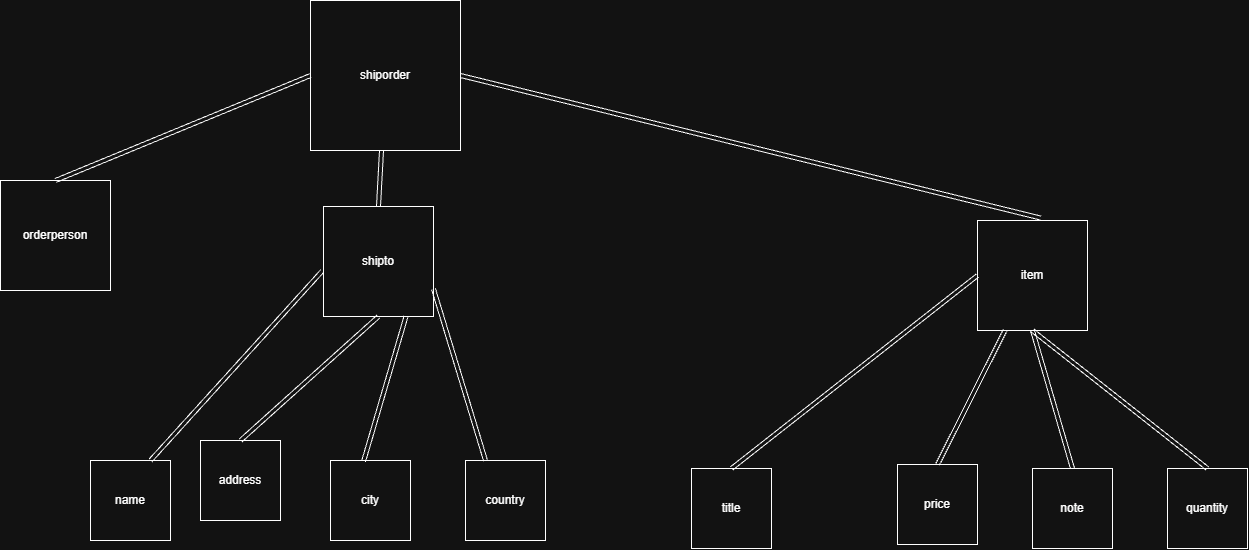

The diagram above was exported from draw.io. Its source (the exported page's mxGraphModel, read from the mxfile embedded in the PNG):
<mxGraphModel dx="2049" dy="1086" grid="1" gridSize="1" guides="1" tooltips="1" connect="1" arrows="1" fold="1" page="0" pageScale="1" pageWidth="827" pageHeight="1169" math="0" shadow="0">
  <root>
    <mxCell id="0" />
    <mxCell id="1" parent="0" />
    <mxCell id="pA6qtfbex64fyCMdHpBE-1" parent="1" style="whiteSpace=wrap;html=1;aspect=fixed;" value="shiporder" vertex="1">
      <mxGeometry height="150" width="150" x="360" y="20" as="geometry" />
    </mxCell>
    <mxCell id="pA6qtfbex64fyCMdHpBE-2" parent="1" style="whiteSpace=wrap;html=1;aspect=fixed;" value="orderperson" vertex="1">
      <mxGeometry height="110" width="110" x="50" y="200" as="geometry" />
    </mxCell>
    <mxCell id="pA6qtfbex64fyCMdHpBE-3" parent="1" style="whiteSpace=wrap;html=1;aspect=fixed;" value="shipto" vertex="1">
      <mxGeometry height="110" width="110" x="373" y="226" as="geometry" />
    </mxCell>
    <mxCell id="pA6qtfbex64fyCMdHpBE-4" parent="1" style="whiteSpace=wrap;html=1;aspect=fixed;" value="item" vertex="1">
      <mxGeometry height="110" width="110" x="1027" y="240" as="geometry" />
    </mxCell>
    <mxCell id="pA6qtfbex64fyCMdHpBE-5" parent="1" style="whiteSpace=wrap;html=1;aspect=fixed;" value="name" vertex="1">
      <mxGeometry height="80" width="80" x="140" y="480" as="geometry" />
    </mxCell>
    <mxCell id="pA6qtfbex64fyCMdHpBE-6" parent="1" style="whiteSpace=wrap;html=1;aspect=fixed;" value="address" vertex="1">
      <mxGeometry height="80" width="80" x="250" y="460" as="geometry" />
    </mxCell>
    <mxCell id="pA6qtfbex64fyCMdHpBE-7" parent="1" style="whiteSpace=wrap;html=1;aspect=fixed;" value="city" vertex="1">
      <mxGeometry height="80" width="80" x="380" y="480" as="geometry" />
    </mxCell>
    <mxCell id="pA6qtfbex64fyCMdHpBE-8" parent="1" style="whiteSpace=wrap;html=1;aspect=fixed;" value="country" vertex="1">
      <mxGeometry height="80" width="80" x="515" y="480" as="geometry" />
    </mxCell>
    <mxCell id="pA6qtfbex64fyCMdHpBE-9" edge="1" parent="1" source="pA6qtfbex64fyCMdHpBE-6" style="shape=link;html=1;rounded=0;defaultLabelBackgroundColor=page;labelPadding=0 4;exitX=0.5;exitY=0;exitDx=0;exitDy=0;entryX=0.5;entryY=1;entryDx=0;entryDy=0;" target="pA6qtfbex64fyCMdHpBE-3" value="">
      <mxGeometry relative="1" width="100" as="geometry">
        <mxPoint x="420" y="470" as="sourcePoint" />
        <mxPoint x="420" y="370" as="targetPoint" />
      </mxGeometry>
    </mxCell>
    <mxCell id="pA6qtfbex64fyCMdHpBE-11" edge="1" parent="1" style="shape=link;html=1;rounded=0;defaultLabelBackgroundColor=page;labelPadding=0 4;entryX=-0.013;entryY=0.588;entryDx=0;entryDy=0;entryPerimeter=0;" target="pA6qtfbex64fyCMdHpBE-3" value="">
      <mxGeometry relative="1" width="100" as="geometry">
        <mxPoint x="200" y="480" as="sourcePoint" />
        <mxPoint x="290" y="420" as="targetPoint" />
      </mxGeometry>
    </mxCell>
    <mxCell id="pA6qtfbex64fyCMdHpBE-13" edge="1" parent="1" source="pA6qtfbex64fyCMdHpBE-2" style="shape=link;html=1;rounded=0;defaultLabelBackgroundColor=page;labelPadding=0 4;exitX=0.5;exitY=0;exitDx=0;exitDy=0;" value="">
      <mxGeometry relative="1" width="100" as="geometry">
        <mxPoint x="260" y="95" as="sourcePoint" />
        <mxPoint x="360" y="95" as="targetPoint" />
      </mxGeometry>
    </mxCell>
    <mxCell id="pA6qtfbex64fyCMdHpBE-14" edge="1" parent="1" source="pA6qtfbex64fyCMdHpBE-3" style="shape=link;html=1;rounded=0;defaultLabelBackgroundColor=page;labelPadding=0 4;exitX=0.75;exitY=1;exitDx=0;exitDy=0;entryX=0.413;entryY=0.012;entryDx=0;entryDy=0;entryPerimeter=0;" target="pA6qtfbex64fyCMdHpBE-7" value="">
      <mxGeometry relative="1" width="100" as="geometry">
        <mxPoint x="420" y="470" as="sourcePoint" />
        <mxPoint x="520" y="470" as="targetPoint" />
      </mxGeometry>
    </mxCell>
    <mxCell id="pA6qtfbex64fyCMdHpBE-15" edge="1" parent="1" source="pA6qtfbex64fyCMdHpBE-3" style="shape=link;html=1;rounded=0;defaultLabelBackgroundColor=page;labelPadding=0 4;exitX=1;exitY=0.75;exitDx=0;exitDy=0;entryX=0.25;entryY=0;entryDx=0;entryDy=0;" target="pA6qtfbex64fyCMdHpBE-8" value="">
      <mxGeometry relative="1" width="100" as="geometry">
        <mxPoint x="540" y="470" as="sourcePoint" />
        <mxPoint x="640" y="470" as="targetPoint" />
      </mxGeometry>
    </mxCell>
    <mxCell id="pA6qtfbex64fyCMdHpBE-17" edge="1" parent="1" source="pA6qtfbex64fyCMdHpBE-3" style="shape=link;html=1;rounded=0;defaultLabelBackgroundColor=page;labelPadding=0 4;exitX=0.5;exitY=0;exitDx=0;exitDy=0;" target="pA6qtfbex64fyCMdHpBE-1" value="">
      <mxGeometry relative="1" width="100" as="geometry">
        <mxPoint x="405" y="260" as="sourcePoint" />
        <mxPoint x="470" y="140" as="targetPoint" />
      </mxGeometry>
    </mxCell>
    <mxCell id="pA6qtfbex64fyCMdHpBE-20" edge="1" parent="1" source="pA6qtfbex64fyCMdHpBE-1" style="shape=link;html=1;rounded=0;defaultLabelBackgroundColor=page;labelPadding=0 4;exitX=1;exitY=0.5;exitDx=0;exitDy=0;entryX=0.575;entryY=-0.022;entryDx=0;entryDy=0;entryPerimeter=0;" target="pA6qtfbex64fyCMdHpBE-4" value="">
      <mxGeometry relative="1" width="100" as="geometry">
        <mxPoint x="570" y="315" as="sourcePoint" />
        <mxPoint x="825" y="130" as="targetPoint" />
      </mxGeometry>
    </mxCell>
    <mxCell id="pA6qtfbex64fyCMdHpBE-22" parent="1" style="whiteSpace=wrap;html=1;aspect=fixed;" value="title" vertex="1">
      <mxGeometry height="80" width="80" x="741" y="488" as="geometry" />
    </mxCell>
    <mxCell id="pA6qtfbex64fyCMdHpBE-23" parent="1" style="whiteSpace=wrap;html=1;aspect=fixed;" value="note" vertex="1">
      <mxGeometry height="80" width="80" x="1082" y="488" as="geometry" />
    </mxCell>
    <mxCell id="pA6qtfbex64fyCMdHpBE-24" parent="1" style="whiteSpace=wrap;html=1;aspect=fixed;" value="quantity" vertex="1">
      <mxGeometry height="80" width="80" x="1217" y="488" as="geometry" />
    </mxCell>
    <mxCell id="pA6qtfbex64fyCMdHpBE-25" parent="1" style="whiteSpace=wrap;html=1;aspect=fixed;" value="price" vertex="1">
      <mxGeometry height="80" width="80" x="947" y="484" as="geometry" />
    </mxCell>
    <mxCell id="pA6qtfbex64fyCMdHpBE-26" edge="1" parent="1" source="pA6qtfbex64fyCMdHpBE-4" style="shape=link;html=1;rounded=0;defaultLabelBackgroundColor=page;labelPadding=0 4;exitX=0;exitY=0.5;exitDx=0;exitDy=0;entryX=0.5;entryY=0;entryDx=0;entryDy=0;" target="pA6qtfbex64fyCMdHpBE-22" value="">
      <mxGeometry relative="1" width="100" as="geometry">
        <mxPoint x="855" y="383" as="sourcePoint" />
        <mxPoint x="907" y="554" as="targetPoint" />
      </mxGeometry>
    </mxCell>
    <mxCell id="pA6qtfbex64fyCMdHpBE-27" edge="1" parent="1" source="pA6qtfbex64fyCMdHpBE-4" style="shape=link;html=1;rounded=0;defaultLabelBackgroundColor=page;labelPadding=0 4;exitX=0.5;exitY=1;exitDx=0;exitDy=0;entryX=0.5;entryY=0;entryDx=0;entryDy=0;" target="pA6qtfbex64fyCMdHpBE-24" value="">
      <mxGeometry relative="1" width="100" as="geometry">
        <mxPoint x="1707" y="360" as="sourcePoint" />
        <mxPoint x="1385" y="549" as="targetPoint" />
      </mxGeometry>
    </mxCell>
    <mxCell id="pA6qtfbex64fyCMdHpBE-28" edge="1" parent="1" source="pA6qtfbex64fyCMdHpBE-4" style="shape=link;html=1;rounded=0;defaultLabelBackgroundColor=page;labelPadding=0 4;exitX=0.25;exitY=1;exitDx=0;exitDy=0;entryX=0.5;entryY=0;entryDx=0;entryDy=0;" target="pA6qtfbex64fyCMdHpBE-25" value="">
      <mxGeometry relative="1" width="100" as="geometry">
        <mxPoint x="1157" y="373" as="sourcePoint" />
        <mxPoint x="979" y="488" as="targetPoint" />
      </mxGeometry>
    </mxCell>
    <mxCell id="pA6qtfbex64fyCMdHpBE-29" edge="1" parent="1" source="pA6qtfbex64fyCMdHpBE-4" style="shape=link;html=1;rounded=0;defaultLabelBackgroundColor=page;labelPadding=0 4;entryX=0.5;entryY=0;entryDx=0;entryDy=0;exitX=0.5;exitY=1;exitDx=0;exitDy=0;" target="pA6qtfbex64fyCMdHpBE-23" value="">
      <mxGeometry relative="1" width="100" as="geometry">
        <mxPoint x="1271" y="374" as="sourcePoint" />
        <mxPoint x="1123" y="488" as="targetPoint" />
      </mxGeometry>
    </mxCell>
  </root>
</mxGraphModel>